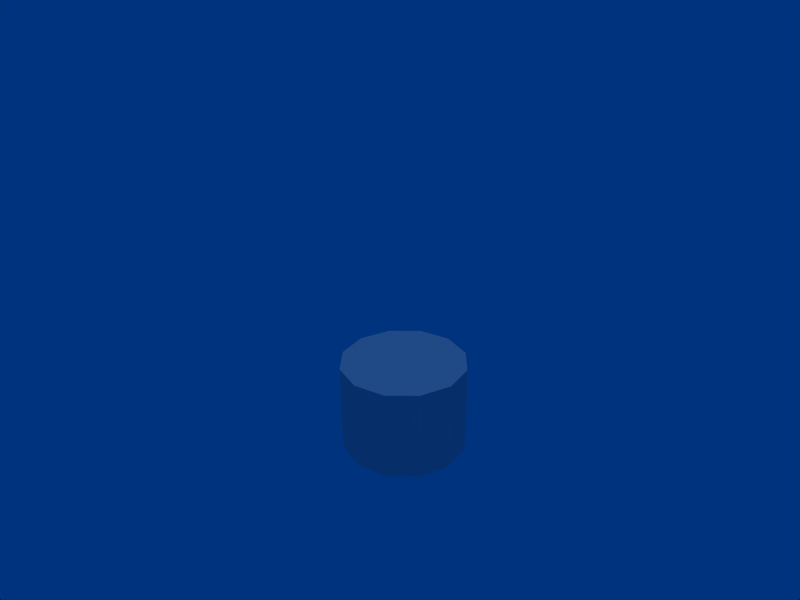 # Source: castle-tower-4-neutral-stem-fortress.blend  (saved by Blender 2.44.0; exported with 4.5.12 LTS)
import bpy
from mathutils import Matrix  # noqa: F401  (used for matrix-valued properties, if any)

bpy.ops.wm.read_factory_settings(use_empty=True)
scene = bpy.context.scene
scene.name = 'Scene'

# ---- collections
col_collection_1 = bpy.data.collections.new('Collection 1'); scene.collection.children.link(col_collection_1)

# ---- world
world_world = bpy.data.worlds.new('World'); scene.world = world_world
world_world.color = (0.0, 0.201, 0.493)
world_world.use_sun_shadow = False
world_world.sun_shadow_jitter_overblur = 0.0
world_world.cycles.sampling_method = 'MANUAL'
world_world.cycles.sample_map_resolution = 256

# ---- cameras
cam_camera = bpy.data.cameras.new('Camera')
cam_camera.passepartout_alpha = 0.2
cam_camera.clip_end = 100.0
cam_camera.lens = 35.0
cam_camera.ortho_scale = 7.314
cam_camera.show_passepartout = False
cam_camera.show_safe_areas = True
cam_camera.dof.focus_distance = 0.0
cam_camera.dof.aperture_fstop = 128.0

# ---- lights
light_spot = bpy.data.lights.new('Spot', 'SUN')
light_spot.color = (0.5, 0.5, 0.5)
light_spot.transmission_factor = 0.0
light_spot.cutoff_distance = 30.0
light_spot.angle = 1.571
light_spot.energy = 1.0
light_spot.shadow_buffer_clip_start = 1.001
light_spot.shadow_soft_size = 1.0
light_spot.shadow_cascade_max_distance = 1000.0
light_spot.cycles.use_multiple_importance_sampling = False

# ---- meshes
me_plane_001 = bpy.data.meshes.new('Plane.001')
me_plane_001.from_pydata([(-0.1437, 0.01474, -0.1672), (-0.177, 0.137, -0.1311), (-0.198, 0.2157, -0.1073), (-0.2233, 0.3126, -0.07744), (-0.1247, 0.3518, -0.1201), (-0.09873, 0.2551, -0.15), (-0.07774, 0.1763, -0.1738), (-0.04534, 0.05387, -0.2098), (0.0658, 0.07928, -0.1959), (0.03354, 0.2018, -0.1599), (0.01254, 0.2806, -0.1361), (-0.01352, 0.3772, -0.1062), (0.07966, 0.3819, -0.03963), (0.106, 0.2853, -0.06934), (0.127, 0.2066, -0.09313), (0.1589, 0.08402, -0.1294), (0.2093, 0.06686, -0.02811), (0.1777, 0.1893, 0.008658), (0.1567, 0.2681, 0.03245), (0.1307, 0.3648, 0.06201), (0.1253, 0.3304, 0.1713), (0.151, 0.2335, 0.142), (0.172, 0.1547, 0.1182), (0.2047, 0.03258, 0.08132), (0.144, -0.009986, 0.1687), (0.1114, 0.112, 0.2061), (0.09035, 0.1908, 0.2299), (0.06403, 0.2877, 0.2586), (-0.03463, 0.2485, 0.3012), (-0.008887, 0.1514, 0.2726), (0.01211, 0.07264, 0.2488), (0.04486, -0.04922, 0.2111), (-0.06628, -0.07463, 0.1971), (-0.09917, 0.04716, 0.2349), (-0.1202, 0.1259, 0.2587), (-0.1458, 0.2231, 0.2873), (-0.239, 0.2183, 0.2208), (-0.2137, 0.1212, 0.1919), (-0.1927, 0.0424, 0.1681), (-0.1593, -0.07937, 0.1306), (-0.2105, -0.06232, 0.02902), (-0.2433, 0.05964, 0.06635), (-0.2643, 0.1384, 0.09014), (-0.29, 0.2354, 0.1191), (-0.2846, 0.2699, 0.009841), (-0.2586, 0.173, -0.01938), (-0.2376, 0.09425, -0.04317), (-0.2051, -0.02793, -0.08012), (-0.07965, 0.3001, 0.09056), (-0.000239, 0.002324, 0.0006018)], [], [(3, 2, 45, 44), (2, 1, 46, 45), (1, 0, 47, 46), (0, 1, 6, 7), (5, 6, 1, 2), (4, 5, 2, 3), (11, 10, 5, 4), (10, 9, 6, 5), (9, 8, 7, 6), (14, 15, 8, 9), (13, 14, 9, 10), (12, 13, 10, 11), (19, 18, 13, 12), (18, 17, 14, 13), (17, 16, 15, 14), (22, 23, 16, 17), (21, 22, 17, 18), (20, 21, 18, 19), (27, 26, 21, 20), (26, 25, 22, 21), (25, 24, 23, 22), (30, 31, 24, 25), (29, 30, 25, 26), (28, 29, 26, 27), (35, 34, 29, 28), (34, 33, 30, 29), (33, 32, 31, 30), (38, 39, 32, 33), (37, 38, 33, 34), (36, 37, 34, 35), (43, 42, 37, 36), (42, 41, 38, 37), (41, 40, 39, 38), (46, 47, 40, 41), (45, 46, 41, 42), (44, 45, 42, 43), (3, 44, 48), (4, 3, 48), (11, 4, 48), (12, 11, 48), (19, 12, 48), (20, 19, 48), (27, 20, 48), (28, 27, 48), (35, 28, 48), (36, 35, 48), (43, 36, 48), (44, 43, 48), (47, 0, 49), (0, 7, 49), (7, 8, 49), (8, 15, 49), (15, 16, 49), (16, 23, 49), (23, 24, 49), (24, 31, 49), (31, 32, 49), (32, 39, 49), (39, 40, 49), (40, 47, 49)])
me_plane_001.use_remesh_preserve_volume = False
me_plane_001.use_remesh_preserve_attributes = False
me_plane_001.use_mirror_vertex_groups = False
me_plane_001.update()

# ---- objects
ob_plane_001 = bpy.data.objects.new('Plane.001', me_plane_001)
ob_lamp = bpy.data.objects.new('Lamp', light_spot)
ob_camera = bpy.data.objects.new('Camera', cam_camera)

# ---- transforms, parenting, visibility, modifiers, constraints
ob_plane_001.location = (0.0, 0.0, 0.0)
ob_plane_001.rotation_euler = (1.277, 0.2499, 0.3134)
ob_plane_001.scale = (2.865, 2.865, 2.865)
ob_plane_001.lock_rotations_4d = False
ob_plane_001.empty_display_type = 'ARROWS'
ob_plane_001.color = (0.0, 0.0, 0.0, 1.0)
ob_plane_001.lineart.crease_threshold = 0.0
ob_lamp.location = (0.0, 0.0, 5.722)
ob_lamp.rotation_euler = (0.0, 0.0, 0.4865)
ob_lamp.lock_rotations_4d = False
ob_lamp.empty_display_type = 'ARROWS'
ob_lamp.color = (0.0, 0.0, 0.0, 0.0)
ob_lamp.lineart.crease_threshold = 0.0
ob_camera.location = (4.765, -4.481, 4.848)
ob_camera.rotation_euler = (1.109, 0.01082, 0.8149)
ob_camera.lock_rotations_4d = False
ob_camera.empty_display_type = 'ARROWS'
ob_camera.color = (0.0, 0.0, 0.0, 0.0)
ob_camera.display_type = 'WIRE'
ob_camera.lineart.crease_threshold = 0.0

# ---- collection membership
col_collection_1.objects.link(ob_plane_001)
col_collection_1.objects.link(ob_lamp)
col_collection_1.objects.link(ob_camera)

# ---- scene / render settings (as saved in the file)
scene.camera = ob_camera
scene.frame_start = 1; scene.frame_end = 250; scene.frame_set(2)
scene.render.engine = 'BLENDER_EEVEE_NEXT'
scene.render.image_settings.quality = 100
scene.render.image_settings.compression = 100
scene.render.image_settings.exr_codec = 'RLE'
scene.render.resolution_x = 800
scene.render.resolution_y = 600
scene.render.pixel_aspect_x = 100.0
scene.render.pixel_aspect_y = 100.0
scene.render.fps = 25
scene.render.dither_intensity = 0.0
scene.render.use_compositing = False
scene.render.use_sequencer = False
scene.render.bake_margin = 2
scene.render.bake_bias = 0.0
scene.render.use_stamp_time = False
scene.render.use_stamp_date = False
scene.render.use_stamp_frame = False
scene.render.use_stamp_camera = False
scene.render.use_stamp_scene = False
scene.render.use_stamp_filename = False
scene.render.use_stamp_render_time = False
scene.render.stamp_font_size = 0
scene.cycles.use_denoising = False
scene.cycles.samples = 10
scene.cycles.sampling_pattern = 'TABULATED_SOBOL'
scene.cycles.light_sampling_threshold = 0.0
scene.cycles.use_adaptive_sampling = False
scene.cycles.use_light_tree = False
scene.cycles.blur_glossy = 0.0
scene.cycles.volume_bounces = 1
scene.cycles.pixel_filter_type = 'GAUSSIAN'
scene.cycles.sample_clamp_indirect = 0.0
scene.view_settings.view_transform = 'Raw'
bpy.context.view_layer.update()
